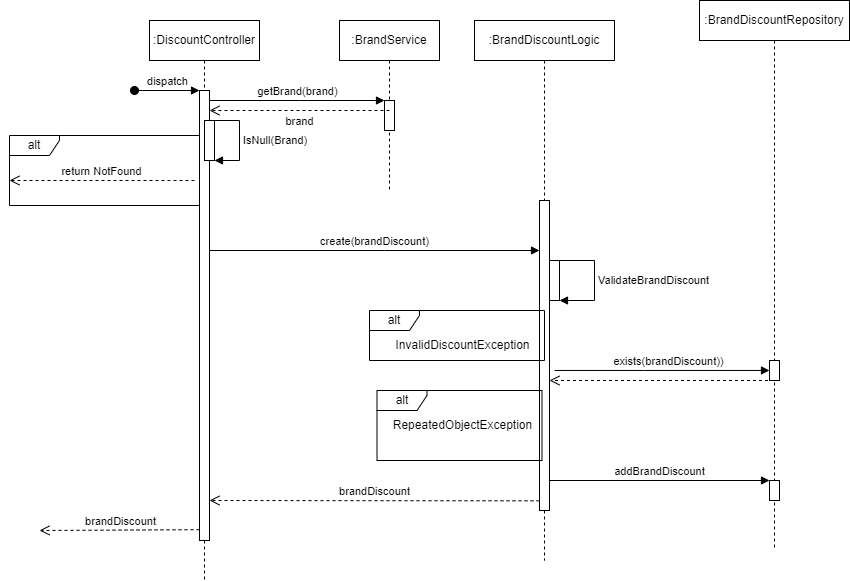

The diagram above was exported from draw.io. Its source (the exported page's mxGraphModel, read from the mxfile embedded in the PNG):
<mxGraphModel dx="2099" dy="550" grid="1" gridSize="10" guides="1" tooltips="1" connect="1" arrows="1" fold="1" page="1" pageScale="1" pageWidth="850" pageHeight="1100" math="0" shadow="0">
  <root>
    <mxCell id="0" />
    <mxCell id="1" parent="0" />
    <mxCell id="aM9ryv3xv72pqoxQDRHE-1" value=":DiscountController" style="shape=umlLifeline;perimeter=lifelinePerimeter;whiteSpace=wrap;html=1;container=0;dropTarget=0;collapsible=0;recursiveResize=0;outlineConnect=0;portConstraint=eastwest;newEdgeStyle={&quot;edgeStyle&quot;:&quot;elbowEdgeStyle&quot;,&quot;elbow&quot;:&quot;vertical&quot;,&quot;curved&quot;:0,&quot;rounded&quot;:0};" parent="1" vertex="1">
      <mxGeometry x="30" y="40" width="110" height="560" as="geometry" />
    </mxCell>
    <mxCell id="aM9ryv3xv72pqoxQDRHE-2" value="" style="html=1;points=[];perimeter=orthogonalPerimeter;outlineConnect=0;targetShapes=umlLifeline;portConstraint=eastwest;newEdgeStyle={&quot;edgeStyle&quot;:&quot;elbowEdgeStyle&quot;,&quot;elbow&quot;:&quot;vertical&quot;,&quot;curved&quot;:0,&quot;rounded&quot;:0};" parent="aM9ryv3xv72pqoxQDRHE-1" vertex="1">
      <mxGeometry x="50" y="70" width="10" height="450" as="geometry" />
    </mxCell>
    <mxCell id="aM9ryv3xv72pqoxQDRHE-3" value="dispatch" style="html=1;verticalAlign=bottom;startArrow=oval;endArrow=block;startSize=8;edgeStyle=elbowEdgeStyle;elbow=vertical;curved=0;rounded=0;" parent="aM9ryv3xv72pqoxQDRHE-1" target="aM9ryv3xv72pqoxQDRHE-2" edge="1">
      <mxGeometry relative="1" as="geometry">
        <mxPoint x="-15" y="70" as="sourcePoint" />
      </mxGeometry>
    </mxCell>
    <mxCell id="pJnXBPGnSCq_EQblxQWD-15" value="" style="html=1;points=[[0,0,0,0,5],[0,1,0,0,-5],[1,0,0,0,5],[1,1,0,0,-5]];perimeter=orthogonalPerimeter;outlineConnect=0;targetShapes=umlLifeline;portConstraint=eastwest;newEdgeStyle={&quot;curved&quot;:0,&quot;rounded&quot;:0};" parent="aM9ryv3xv72pqoxQDRHE-1" vertex="1">
      <mxGeometry x="55" y="100" width="10" height="40" as="geometry" />
    </mxCell>
    <mxCell id="pJnXBPGnSCq_EQblxQWD-16" value="IsNull(Brand)" style="html=1;align=left;spacingLeft=2;endArrow=block;rounded=0;edgeStyle=orthogonalEdgeStyle;curved=0;rounded=0;" parent="aM9ryv3xv72pqoxQDRHE-1" source="pJnXBPGnSCq_EQblxQWD-15" target="pJnXBPGnSCq_EQblxQWD-15" edge="1">
      <mxGeometry relative="1" as="geometry">
        <mxPoint x="60" y="110" as="sourcePoint" />
        <Array as="points">
          <mxPoint x="90" y="100" />
          <mxPoint x="90" y="140" />
        </Array>
      </mxGeometry>
    </mxCell>
    <mxCell id="aM9ryv3xv72pqoxQDRHE-5" value=":BrandService" style="shape=umlLifeline;perimeter=lifelinePerimeter;whiteSpace=wrap;html=1;container=0;dropTarget=0;collapsible=0;recursiveResize=0;outlineConnect=0;portConstraint=eastwest;newEdgeStyle={&quot;edgeStyle&quot;:&quot;elbowEdgeStyle&quot;,&quot;elbow&quot;:&quot;vertical&quot;,&quot;curved&quot;:0,&quot;rounded&quot;:0};" parent="1" vertex="1">
      <mxGeometry x="220" y="40" width="100" height="170" as="geometry" />
    </mxCell>
    <mxCell id="aM9ryv3xv72pqoxQDRHE-6" value="" style="html=1;points=[];perimeter=orthogonalPerimeter;outlineConnect=0;targetShapes=umlLifeline;portConstraint=eastwest;newEdgeStyle={&quot;edgeStyle&quot;:&quot;elbowEdgeStyle&quot;,&quot;elbow&quot;:&quot;vertical&quot;,&quot;curved&quot;:0,&quot;rounded&quot;:0};" parent="aM9ryv3xv72pqoxQDRHE-5" vertex="1">
      <mxGeometry x="45" y="80" width="10" height="30" as="geometry" />
    </mxCell>
    <mxCell id="aM9ryv3xv72pqoxQDRHE-7" value="getBrand(brand)" style="html=1;verticalAlign=bottom;endArrow=block;edgeStyle=elbowEdgeStyle;elbow=vertical;curved=0;rounded=0;" parent="1" source="aM9ryv3xv72pqoxQDRHE-2" target="aM9ryv3xv72pqoxQDRHE-6" edge="1">
      <mxGeometry relative="1" as="geometry">
        <mxPoint x="195" y="130" as="sourcePoint" />
        <Array as="points">
          <mxPoint x="180" y="120" />
        </Array>
      </mxGeometry>
    </mxCell>
    <mxCell id="aM9ryv3xv72pqoxQDRHE-8" value="brand" style="html=1;verticalAlign=bottom;endArrow=open;dashed=1;endSize=8;edgeStyle=elbowEdgeStyle;elbow=vertical;curved=0;rounded=0;" parent="1" edge="1">
      <mxGeometry y="20" relative="1" as="geometry">
        <mxPoint x="90" y="130" as="targetPoint" />
        <Array as="points">
          <mxPoint x="195" y="130" />
        </Array>
        <mxPoint x="270" y="130" as="sourcePoint" />
        <mxPoint as="offset" />
      </mxGeometry>
    </mxCell>
    <mxCell id="pJnXBPGnSCq_EQblxQWD-4" value="" style="html=1;verticalAlign=bottom;endArrow=open;dashed=1;endSize=8;edgeStyle=elbowEdgeStyle;elbow=vertical;curved=0;rounded=0;" parent="1" source="pJnXBPGnSCq_EQblxQWD-30" target="pJnXBPGnSCq_EQblxQWD-23" edge="1">
      <mxGeometry y="20" relative="1" as="geometry">
        <mxPoint x="425" y="400" as="targetPoint" />
        <Array as="points">
          <mxPoint x="540" y="400" />
        </Array>
        <mxPoint x="690" y="419.97" as="sourcePoint" />
        <mxPoint as="offset" />
      </mxGeometry>
    </mxCell>
    <mxCell id="pJnXBPGnSCq_EQblxQWD-5" value="brandDiscount" style="html=1;verticalAlign=bottom;endArrow=open;dashed=1;endSize=8;edgeStyle=elbowEdgeStyle;elbow=vertical;curved=0;rounded=0;" parent="1" edge="1">
      <mxGeometry relative="1" as="geometry">
        <mxPoint x="90" y="520.3433333333334" as="targetPoint" />
        <Array as="points" />
        <mxPoint x="420" y="520.3433333333334" as="sourcePoint" />
      </mxGeometry>
    </mxCell>
    <mxCell id="pJnXBPGnSCq_EQblxQWD-17" value="alt" style="shape=umlFrame;whiteSpace=wrap;html=1;pointerEvents=0;width=50;height=20;" parent="1" vertex="1">
      <mxGeometry x="-110" y="155" width="190" height="70" as="geometry" />
    </mxCell>
    <mxCell id="pJnXBPGnSCq_EQblxQWD-21" value="return NotFound" style="html=1;verticalAlign=bottom;endArrow=open;dashed=1;endSize=8;edgeStyle=elbowEdgeStyle;elbow=vertical;curved=0;rounded=0;" parent="1" edge="1">
      <mxGeometry relative="1" as="geometry">
        <mxPoint x="-110" y="200" as="targetPoint" />
        <Array as="points">
          <mxPoint x="50" y="200" />
        </Array>
        <mxPoint x="75" y="200" as="sourcePoint" />
      </mxGeometry>
    </mxCell>
    <mxCell id="pJnXBPGnSCq_EQblxQWD-22" value=":BrandDiscountLogic" style="shape=umlLifeline;perimeter=lifelinePerimeter;whiteSpace=wrap;html=1;container=0;dropTarget=0;collapsible=0;recursiveResize=0;outlineConnect=0;portConstraint=eastwest;newEdgeStyle={&quot;edgeStyle&quot;:&quot;elbowEdgeStyle&quot;,&quot;elbow&quot;:&quot;vertical&quot;,&quot;curved&quot;:0,&quot;rounded&quot;:0};" parent="1" vertex="1">
      <mxGeometry x="355" y="40" width="140" height="540" as="geometry" />
    </mxCell>
    <mxCell id="pJnXBPGnSCq_EQblxQWD-23" value="" style="html=1;points=[];perimeter=orthogonalPerimeter;outlineConnect=0;targetShapes=umlLifeline;portConstraint=eastwest;newEdgeStyle={&quot;edgeStyle&quot;:&quot;elbowEdgeStyle&quot;,&quot;elbow&quot;:&quot;vertical&quot;,&quot;curved&quot;:0,&quot;rounded&quot;:0};" parent="pJnXBPGnSCq_EQblxQWD-22" vertex="1">
      <mxGeometry x="65" y="180" width="10" height="310" as="geometry" />
    </mxCell>
    <mxCell id="pJnXBPGnSCq_EQblxQWD-28" value="" style="html=1;points=[[0,0,0,0,5],[0,1,0,0,-5],[1,0,0,0,5],[1,1,0,0,-5]];perimeter=orthogonalPerimeter;outlineConnect=0;targetShapes=umlLifeline;portConstraint=eastwest;newEdgeStyle={&quot;curved&quot;:0,&quot;rounded&quot;:0};" parent="pJnXBPGnSCq_EQblxQWD-22" vertex="1">
      <mxGeometry x="75" y="240.00000000000003" width="10" height="40" as="geometry" />
    </mxCell>
    <mxCell id="pJnXBPGnSCq_EQblxQWD-29" value="ValidateBrandDiscount" style="html=1;align=left;spacingLeft=2;endArrow=block;rounded=0;edgeStyle=orthogonalEdgeStyle;curved=0;rounded=0;" parent="pJnXBPGnSCq_EQblxQWD-22" target="pJnXBPGnSCq_EQblxQWD-28" edge="1">
      <mxGeometry relative="1" as="geometry">
        <mxPoint x="85" y="240" as="sourcePoint" />
        <Array as="points">
          <mxPoint x="120" y="240" />
          <mxPoint x="120" y="280" />
        </Array>
        <mxPoint x="90" y="250.0000000000001" as="targetPoint" />
      </mxGeometry>
    </mxCell>
    <mxCell id="pJnXBPGnSCq_EQblxQWD-25" value="create(brandDiscount)" style="html=1;verticalAlign=bottom;endArrow=block;edgeStyle=elbowEdgeStyle;elbow=vertical;curved=0;rounded=0;" parent="1" source="aM9ryv3xv72pqoxQDRHE-2" target="pJnXBPGnSCq_EQblxQWD-23" edge="1">
      <mxGeometry relative="1" as="geometry">
        <mxPoint x="170" y="270" as="sourcePoint" />
        <Array as="points">
          <mxPoint x="265" y="270" />
        </Array>
        <mxPoint x="350" y="270" as="targetPoint" />
      </mxGeometry>
    </mxCell>
    <mxCell id="pJnXBPGnSCq_EQblxQWD-30" value=":BrandDiscountRepository" style="shape=umlLifeline;perimeter=lifelinePerimeter;whiteSpace=wrap;html=1;container=0;dropTarget=0;collapsible=0;recursiveResize=0;outlineConnect=0;portConstraint=eastwest;newEdgeStyle={&quot;edgeStyle&quot;:&quot;elbowEdgeStyle&quot;,&quot;elbow&quot;:&quot;vertical&quot;,&quot;curved&quot;:0,&quot;rounded&quot;:0};" parent="1" vertex="1">
      <mxGeometry x="580" y="20" width="150" height="550" as="geometry" />
    </mxCell>
    <mxCell id="pJnXBPGnSCq_EQblxQWD-31" value="" style="html=1;points=[];perimeter=orthogonalPerimeter;outlineConnect=0;targetShapes=umlLifeline;portConstraint=eastwest;newEdgeStyle={&quot;edgeStyle&quot;:&quot;elbowEdgeStyle&quot;,&quot;elbow&quot;:&quot;vertical&quot;,&quot;curved&quot;:0,&quot;rounded&quot;:0};" parent="pJnXBPGnSCq_EQblxQWD-30" vertex="1">
      <mxGeometry x="70" y="360" width="10" height="20" as="geometry" />
    </mxCell>
    <mxCell id="pJnXBPGnSCq_EQblxQWD-38" value="" style="html=1;points=[];perimeter=orthogonalPerimeter;outlineConnect=0;targetShapes=umlLifeline;portConstraint=eastwest;newEdgeStyle={&quot;edgeStyle&quot;:&quot;elbowEdgeStyle&quot;,&quot;elbow&quot;:&quot;vertical&quot;,&quot;curved&quot;:0,&quot;rounded&quot;:0};" parent="pJnXBPGnSCq_EQblxQWD-30" vertex="1">
      <mxGeometry x="70" y="480" width="10" height="20" as="geometry" />
    </mxCell>
    <mxCell id="pJnXBPGnSCq_EQblxQWD-34" value="exists(brandDiscount))" style="html=1;verticalAlign=bottom;endArrow=block;edgeStyle=elbowEdgeStyle;elbow=vertical;curved=0;rounded=0;" parent="1" target="pJnXBPGnSCq_EQblxQWD-31" edge="1">
      <mxGeometry x="0.0566" relative="1" as="geometry">
        <mxPoint x="435" y="389.97" as="sourcePoint" />
        <Array as="points">
          <mxPoint x="525" y="389.97" />
        </Array>
        <mxPoint x="700" y="419.94000000000005" as="targetPoint" />
        <mxPoint as="offset" />
      </mxGeometry>
    </mxCell>
    <mxCell id="pJnXBPGnSCq_EQblxQWD-36" value="addBrandDiscount" style="html=1;verticalAlign=bottom;endArrow=block;edgeStyle=elbowEdgeStyle;elbow=vertical;curved=0;rounded=0;" parent="1" source="pJnXBPGnSCq_EQblxQWD-23" target="pJnXBPGnSCq_EQblxQWD-38" edge="1">
      <mxGeometry relative="1" as="geometry">
        <mxPoint x="425" y="509.99999999999994" as="sourcePoint" />
        <Array as="points">
          <mxPoint x="660" y="510" />
          <mxPoint x="340" y="480" />
          <mxPoint x="330" y="429.97" />
        </Array>
        <mxPoint x="650" y="520.42" as="targetPoint" />
      </mxGeometry>
    </mxCell>
    <mxCell id="pJnXBPGnSCq_EQblxQWD-39" value="alt" style="shape=umlFrame;whiteSpace=wrap;html=1;pointerEvents=0;width=50;height=20;" parent="1" vertex="1">
      <mxGeometry x="257.5" y="410" width="165" height="70" as="geometry" />
    </mxCell>
    <mxCell id="pJnXBPGnSCq_EQblxQWD-40" value="RepeatedObjectException" style="text;html=1;align=center;verticalAlign=middle;resizable=0;points=[];autosize=1;strokeColor=none;fillColor=none;" parent="1" vertex="1">
      <mxGeometry x="262.5" y="430" width="160" height="30" as="geometry" />
    </mxCell>
    <mxCell id="pJnXBPGnSCq_EQblxQWD-45" value="brandDiscount" style="html=1;verticalAlign=bottom;endArrow=open;dashed=1;endSize=8;edgeStyle=elbowEdgeStyle;elbow=vertical;curved=0;rounded=0;" parent="1" edge="1">
      <mxGeometry relative="1" as="geometry">
        <mxPoint x="-80" y="550" as="targetPoint" />
        <Array as="points" />
        <mxPoint x="80" y="549.1733333333333" as="sourcePoint" />
      </mxGeometry>
    </mxCell>
    <mxCell id="0LR75xs3vKA11gO_6BiM-3" value="" style="group" parent="1" connectable="0" vertex="1">
      <mxGeometry x="250" y="330" width="175" height="50" as="geometry" />
    </mxCell>
    <mxCell id="pJnXBPGnSCq_EQblxQWD-18" value="alt" style="shape=umlFrame;whiteSpace=wrap;html=1;pointerEvents=0;width=50;height=20;" parent="0LR75xs3vKA11gO_6BiM-3" vertex="1">
      <mxGeometry width="175" height="50" as="geometry" />
    </mxCell>
    <mxCell id="pJnXBPGnSCq_EQblxQWD-37" value="InvalidDiscountException" style="text;html=1;align=center;verticalAlign=middle;resizable=0;points=[];autosize=1;strokeColor=none;fillColor=none;" parent="0LR75xs3vKA11gO_6BiM-3" vertex="1">
      <mxGeometry x="12.5" y="20" width="160" height="30" as="geometry" />
    </mxCell>
  </root>
</mxGraphModel>